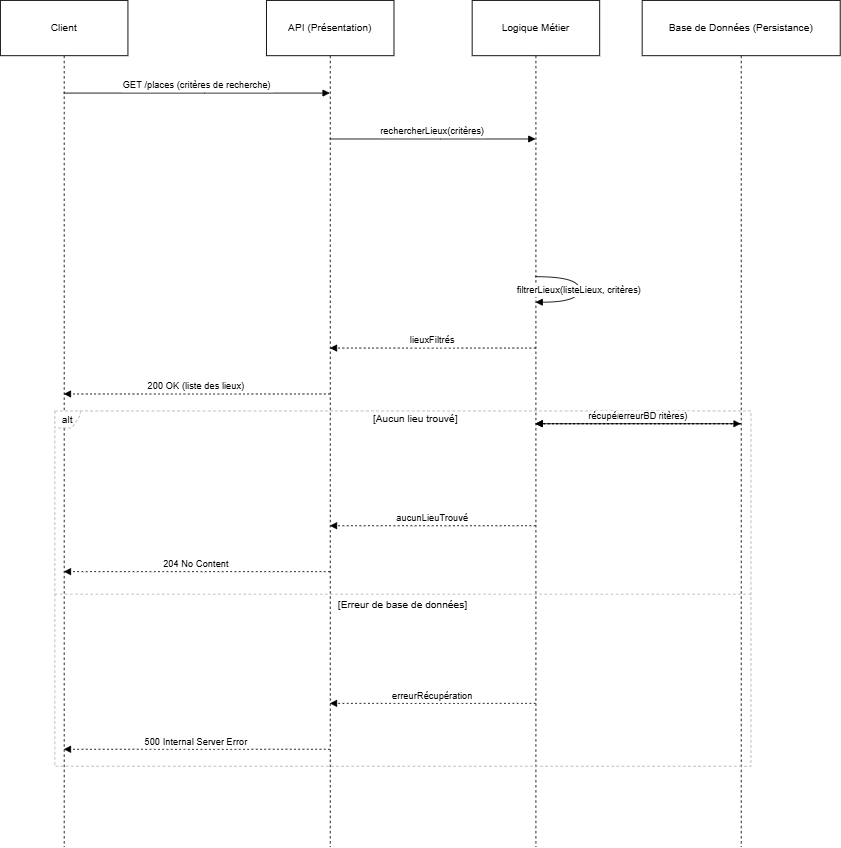

The diagram above was exported from draw.io. Its source (the exported page's mxGraphModel, read from the mxfile embedded in the PNG):
<mxGraphModel dx="1050" dy="557" grid="1" gridSize="10" guides="1" tooltips="1" connect="1" arrows="1" fold="1" page="1" pageScale="1" pageWidth="827" pageHeight="1169" math="0" shadow="0">
  <root>
    <mxCell id="0" />
    <mxCell id="1" parent="0" />
    <mxCell id="N2-0v9IKNz6_kGAyJO34-1" value="Client" style="shape=umlLifeline;perimeter=lifelinePerimeter;whiteSpace=wrap;container=1;dropTarget=0;collapsible=0;recursiveResize=0;outlineConnect=0;portConstraint=eastwest;newEdgeStyle={&quot;edgeStyle&quot;:&quot;elbowEdgeStyle&quot;,&quot;elbow&quot;:&quot;vertical&quot;,&quot;curved&quot;:0,&quot;rounded&quot;:0};size=65;" vertex="1" parent="1">
      <mxGeometry x="20" y="20" width="150" height="996" as="geometry" />
    </mxCell>
    <mxCell id="N2-0v9IKNz6_kGAyJO34-2" value="API (Présentation)" style="shape=umlLifeline;perimeter=lifelinePerimeter;whiteSpace=wrap;container=1;dropTarget=0;collapsible=0;recursiveResize=0;outlineConnect=0;portConstraint=eastwest;newEdgeStyle={&quot;edgeStyle&quot;:&quot;elbowEdgeStyle&quot;,&quot;elbow&quot;:&quot;vertical&quot;,&quot;curved&quot;:0,&quot;rounded&quot;:0};size=65;" vertex="1" parent="1">
      <mxGeometry x="333" y="20" width="150" height="996" as="geometry" />
    </mxCell>
    <mxCell id="N2-0v9IKNz6_kGAyJO34-3" value="Logique Métier" style="shape=umlLifeline;perimeter=lifelinePerimeter;whiteSpace=wrap;container=1;dropTarget=0;collapsible=0;recursiveResize=0;outlineConnect=0;portConstraint=eastwest;newEdgeStyle={&quot;edgeStyle&quot;:&quot;elbowEdgeStyle&quot;,&quot;elbow&quot;:&quot;vertical&quot;,&quot;curved&quot;:0,&quot;rounded&quot;:0};size=65;" vertex="1" parent="1">
      <mxGeometry x="575" y="20" width="150" height="996" as="geometry" />
    </mxCell>
    <mxCell id="N2-0v9IKNz6_kGAyJO34-4" value="Base de Données (Persistance)" style="shape=umlLifeline;perimeter=lifelinePerimeter;whiteSpace=wrap;container=1;dropTarget=0;collapsible=0;recursiveResize=0;outlineConnect=0;portConstraint=eastwest;newEdgeStyle={&quot;edgeStyle&quot;:&quot;elbowEdgeStyle&quot;,&quot;elbow&quot;:&quot;vertical&quot;,&quot;curved&quot;:0,&quot;rounded&quot;:0};size=65;" vertex="1" parent="1">
      <mxGeometry x="775" y="20" width="233" height="996" as="geometry" />
    </mxCell>
    <mxCell id="N2-0v9IKNz6_kGAyJO34-5" value="alt" style="shape=umlFrame;dashed=1;pointerEvents=0;dropTarget=0;strokeColor=#B3B3B3;height=20;width=30" vertex="1" parent="1">
      <mxGeometry x="84" y="503" width="819" height="418" as="geometry" />
    </mxCell>
    <mxCell id="N2-0v9IKNz6_kGAyJO34-6" value="[Aucun lieu trouvé]" style="text;strokeColor=none;fillColor=none;align=center;verticalAlign=middle;whiteSpace=wrap;" vertex="1" parent="N2-0v9IKNz6_kGAyJO34-5">
      <mxGeometry x="30" width="789" height="20" as="geometry" />
    </mxCell>
    <mxCell id="N2-0v9IKNz6_kGAyJO34-7" value="[Erreur de base de données]" style="shape=line;dashed=1;whiteSpace=wrap;verticalAlign=top;labelPosition=center;verticalLabelPosition=middle;align=center;strokeColor=#B3B3B3;" vertex="1" parent="N2-0v9IKNz6_kGAyJO34-5">
      <mxGeometry y="214" width="819" height="3" as="geometry" />
    </mxCell>
    <mxCell id="N2-0v9IKNz6_kGAyJO34-8" value="GET /places (critères de recherche)" style="verticalAlign=bottom;edgeStyle=elbowEdgeStyle;elbow=vertical;curved=0;rounded=0;endArrow=block;" edge="1" parent="1" source="N2-0v9IKNz6_kGAyJO34-1" target="N2-0v9IKNz6_kGAyJO34-2">
      <mxGeometry relative="1" as="geometry">
        <Array as="points">
          <mxPoint x="260" y="129" />
        </Array>
      </mxGeometry>
    </mxCell>
    <mxCell id="N2-0v9IKNz6_kGAyJO34-9" value="rechercherLieux(critères)" style="verticalAlign=bottom;edgeStyle=elbowEdgeStyle;elbow=vertical;curved=0;rounded=0;endArrow=block;" edge="1" parent="1" source="N2-0v9IKNz6_kGAyJO34-2" target="N2-0v9IKNz6_kGAyJO34-3">
      <mxGeometry relative="1" as="geometry">
        <Array as="points">
          <mxPoint x="538" y="183" />
        </Array>
      </mxGeometry>
    </mxCell>
    <mxCell id="N2-0v9IKNz6_kGAyJO34-10" value="récupérerLieux(critères)" style="verticalAlign=bottom;edgeStyle=elbowEdgeStyle;elbow=vertical;curved=0;rounded=0;endArrow=block;" edge="1" parent="1" source="N2-0v9IKNz6_kGAyJO34-3" target="N2-0v9IKNz6_kGAyJO34-4">
      <mxGeometry relative="1" as="geometry">
        <Array as="points">
          <mxPoint x="779" y="237" />
        </Array>
      </mxGeometry>
    </mxCell>
    <mxCell id="N2-0v9IKNz6_kGAyJO34-11" value="listeLieux" style="verticalAlign=bottom;edgeStyle=elbowEdgeStyle;elbow=vertical;curved=0;rounded=0;dashed=1;dashPattern=2 3;endArrow=block;" edge="1" parent="1" source="N2-0v9IKNz6_kGAyJO34-4" target="N2-0v9IKNz6_kGAyJO34-3">
      <mxGeometry relative="1" as="geometry">
        <Array as="points">
          <mxPoint x="782" y="291" />
        </Array>
      </mxGeometry>
    </mxCell>
    <mxCell id="N2-0v9IKNz6_kGAyJO34-12" value="filtrerLieux(listeLieux, critères)" style="curved=1;endArrow=block;rounded=0;" edge="1" parent="1" source="N2-0v9IKNz6_kGAyJO34-3" target="N2-0v9IKNz6_kGAyJO34-3">
      <mxGeometry relative="1" as="geometry">
        <Array as="points">
          <mxPoint x="701" y="345" />
          <mxPoint x="701" y="375" />
        </Array>
      </mxGeometry>
    </mxCell>
    <mxCell id="N2-0v9IKNz6_kGAyJO34-13" value="lieuxFiltrés" style="verticalAlign=bottom;edgeStyle=elbowEdgeStyle;elbow=vertical;curved=0;rounded=0;dashed=1;dashPattern=2 3;endArrow=block;" edge="1" parent="1" source="N2-0v9IKNz6_kGAyJO34-3" target="N2-0v9IKNz6_kGAyJO34-2">
      <mxGeometry relative="1" as="geometry">
        <Array as="points">
          <mxPoint x="541" y="429" />
        </Array>
      </mxGeometry>
    </mxCell>
    <mxCell id="N2-0v9IKNz6_kGAyJO34-14" value="200 OK (liste des lieux)" style="verticalAlign=bottom;edgeStyle=elbowEdgeStyle;elbow=vertical;curved=0;rounded=0;dashed=1;dashPattern=2 3;endArrow=block;" edge="1" parent="1" source="N2-0v9IKNz6_kGAyJO34-2" target="N2-0v9IKNz6_kGAyJO34-1">
      <mxGeometry relative="1" as="geometry">
        <Array as="points">
          <mxPoint x="263" y="483" />
        </Array>
      </mxGeometry>
    </mxCell>
    <mxCell id="N2-0v9IKNz6_kGAyJO34-15" value="listeVide" style="verticalAlign=bottom;edgeStyle=elbowEdgeStyle;elbow=vertical;curved=0;rounded=0;dashed=1;dashPattern=2 3;endArrow=block;" edge="1" parent="1" source="N2-0v9IKNz6_kGAyJO34-4" target="N2-0v9IKNz6_kGAyJO34-3">
      <mxGeometry relative="1" as="geometry">
        <Array as="points">
          <mxPoint x="782" y="584" />
        </Array>
      </mxGeometry>
    </mxCell>
    <mxCell id="N2-0v9IKNz6_kGAyJO34-16" value="aucunLieuTrouvé" style="verticalAlign=bottom;edgeStyle=elbowEdgeStyle;elbow=vertical;curved=0;rounded=0;dashed=1;dashPattern=2 3;endArrow=block;" edge="1" parent="1" source="N2-0v9IKNz6_kGAyJO34-3" target="N2-0v9IKNz6_kGAyJO34-2">
      <mxGeometry relative="1" as="geometry">
        <Array as="points">
          <mxPoint x="541" y="638" />
        </Array>
      </mxGeometry>
    </mxCell>
    <mxCell id="N2-0v9IKNz6_kGAyJO34-17" value="204 No Content" style="verticalAlign=bottom;edgeStyle=elbowEdgeStyle;elbow=vertical;curved=0;rounded=0;dashed=1;dashPattern=2 3;endArrow=block;" edge="1" parent="1" source="N2-0v9IKNz6_kGAyJO34-2" target="N2-0v9IKNz6_kGAyJO34-1">
      <mxGeometry relative="1" as="geometry">
        <Array as="points">
          <mxPoint x="263" y="692" />
        </Array>
      </mxGeometry>
    </mxCell>
    <mxCell id="N2-0v9IKNz6_kGAyJO34-18" value="erreurBD" style="verticalAlign=bottom;edgeStyle=elbowEdgeStyle;elbow=vertical;curved=0;rounded=0;dashed=1;dashPattern=2 3;endArrow=block;" edge="1" parent="1" source="N2-0v9IKNz6_kGAyJO34-4" target="N2-0v9IKNz6_kGAyJO34-3">
      <mxGeometry relative="1" as="geometry">
        <Array as="points">
          <mxPoint x="782" y="793" />
        </Array>
      </mxGeometry>
    </mxCell>
    <mxCell id="N2-0v9IKNz6_kGAyJO34-19" value="erreurRécupération" style="verticalAlign=bottom;edgeStyle=elbowEdgeStyle;elbow=vertical;curved=0;rounded=0;dashed=1;dashPattern=2 3;endArrow=block;" edge="1" parent="1" source="N2-0v9IKNz6_kGAyJO34-3" target="N2-0v9IKNz6_kGAyJO34-2">
      <mxGeometry relative="1" as="geometry">
        <Array as="points">
          <mxPoint x="541" y="847" />
        </Array>
      </mxGeometry>
    </mxCell>
    <mxCell id="N2-0v9IKNz6_kGAyJO34-20" value="500 Internal Server Error" style="verticalAlign=bottom;edgeStyle=elbowEdgeStyle;elbow=vertical;curved=0;rounded=0;dashed=1;dashPattern=2 3;endArrow=block;" edge="1" parent="1" source="N2-0v9IKNz6_kGAyJO34-2" target="N2-0v9IKNz6_kGAyJO34-1">
      <mxGeometry relative="1" as="geometry">
        <Array as="points">
          <mxPoint x="263" y="901" />
        </Array>
      </mxGeometry>
    </mxCell>
  </root>
</mxGraphModel>